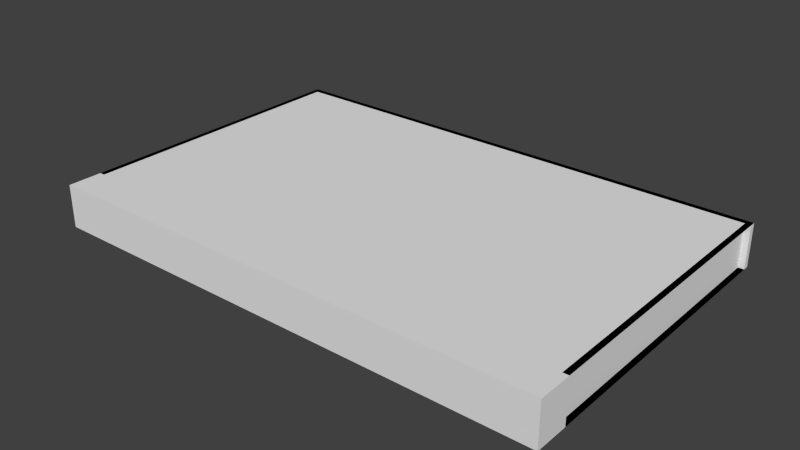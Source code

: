 # Source: Passport.blend  (saved by Blender 2.73.0; exported with 4.5.12 LTS)
import bpy
from mathutils import Matrix  # noqa: F401  (used for matrix-valued properties, if any)

bpy.ops.wm.read_factory_settings(use_empty=True)
scene = bpy.context.scene
scene.name = 'Scene'

# ---- collections
col_collection_1 = bpy.data.collections.new('Collection 1'); scene.collection.children.link(col_collection_1)

# ---- materials (node trees are filled in below, after node groups)
mat_material = bpy.data.materials.new('Material')
mat_material.alpha_threshold = 0.0
mat_material.use_transparent_shadow = False
mat_material.roughness = 0.5
mat_material.line_color = (0.0, 0.0, 0.0, 1.0)

# ---- material node trees

# ---- world
world_world = bpy.data.worlds.new('World'); scene.world = world_world
world_world.color = (0.05088, 0.05088, 0.05088)
world_world.use_sun_shadow = False
world_world.sun_shadow_jitter_overblur = 0.0
world_world.cycles.sampling_method = 'MANUAL'
world_world.cycles.sample_map_resolution = 256

# ---- meshes
me_cube = bpy.data.meshes.new('Cube')
me_cube.from_pydata([(0.3244, 0.2075, 0.02719), (0.3244, -0.2075, 0.02719), (-0.3244, -0.2075, 0.02719), (-0.3244, 0.2075, 0.02719), (0.3244, 0.2075, -0.02719), (0.3244, -0.2075, -0.02719), (-0.3244, -0.2075, -0.02719), (-0.3244, 0.2075, -0.02719), (0.3244, -0.1641, 0.02719), (-0.3244, -0.1641, 0.02719), (0.3244, -0.1641, -0.02719), (-0.3244, -0.1641, -0.02719), (0.3244, 0.2001, 0.02719), (-0.3244, 0.2001, 0.02719), (0.3244, 0.2001, -0.02719), (-0.3244, 0.2001, -0.02719), (0.3171, 0.2075, 0.02719), (0.3171, 0.2075, -0.02719), (0.3171, -0.1641, 0.02719), (0.3171, -0.1641, -0.02719), (-0.3175, 0.2075, 0.02719), (-0.3175, 0.2075, -0.02719), (-0.3175, -0.1641, 0.02719), (-0.3175, -0.1641, -0.02719)], [], [(8, 9, 2, 1), (10, 5, 6, 11), (8, 1, 5, 10), (1, 2, 6, 5), (9, 22, 23, 11), (7, 15, 14, 4), (2, 9, 11, 6), (10, 19, 18, 8), (4, 10, 11, 7), (0, 3, 9, 8), (14, 15, 13, 12), (3, 13, 15, 7), (4, 14, 12, 0), (0, 12, 13, 3), (16, 18, 19, 17), (4, 17, 19, 10), (8, 18, 16, 0), (0, 16, 17, 4), (22, 20, 21, 23), (11, 23, 21, 7), (7, 21, 20, 3), (3, 20, 22, 9)])
_uv = me_cube.uv_layers.new(name='UVMap')
_uv.uv.foreach_set('vector', [1.0, 3.256e-05, 3.232e-05, 3.232e-05, 3.232e-05, 0.1045, 1.0, 0.1045, 0.0, 0.0, 0.0, 0.0, 0.0, 0.0, 0.0, 0.0, 0.0, 0.0, 0.0, 0.0, 0.0, 0.0, 0.0, 0.0, 0.5574, 0.003797, 9.998e-05, 0.0001, 9.998e-05, 0.9999, 0.5474, 0.9851, 0.0, 0.0, 0.0, 0.0, 0.0, 0.0, 0.0, 0.0, 0.0, 0.0, 0.0, 0.0, 0.0, 0.0, 0.0, 0.0, 0.0, 0.0, 0.0, 0.0, 0.0, 0.0, 0.0, 0.0, 0.0, 0.0, 0.0, 0.0, 0.0, 0.0, 0.0, 0.0, 0.0, 0.0, 0.0, 0.0, 0.0, 0.0, 0.0, 0.0, 1.002, 0.001331, 0.9984, 0.9974, 0.5313, 0.9979, 0.5308, 0.002559, 0.0, 0.0, 0.0, 0.0, 0.0, 0.0, 0.0, 0.0, 0.0, 0.0, 0.0, 0.0, 0.0, 0.0, 0.0, 0.0, 0.0, 0.0, 0.0, 0.0, 0.0, 0.0, 0.0, 0.0, 0.0, 0.0, 0.0, 0.0, 0.0, 0.0, 0.0, 0.0, 0.0, 0.0, 0.0, 0.0, 0.0, 0.0, 0.0, 0.0, 0.0, 0.0, 0.0, 0.0, 0.0, 0.0, 0.0, 0.0, 0.0, 0.0, 0.0, 0.0, 0.0, 0.0, 0.0, 0.0, 0.0, 0.0, 0.0, 0.0, 0.0, 0.0, 0.0, 0.0, 0.0, 0.0, 0.0, 0.0, 0.0, 0.0, 0.0, 0.0, 0.0, 0.0, 0.0, 0.0, 0.0, 0.0, 0.0, 0.0, 0.0, 0.0, 0.0, 0.0, 0.0, 0.0, 0.0, 0.0, 0.0, 0.0, 0.0, 0.0, 0.0, 0.0, 0.0, 0.0])
me_cube.materials.append(mat_material)
me_cube.use_remesh_preserve_volume = False
me_cube.use_remesh_preserve_attributes = False
me_cube.use_mirror_vertex_groups = False
me_cube.update()

# ---- objects
ob_cube = bpy.data.objects.new('Cube', me_cube)

# ---- transforms, parenting, visibility, modifiers, constraints
ob_cube.location = (0.0, 0.0, 0.04062)
ob_cube.lock_rotations_4d = False
ob_cube.empty_display_type = 'ARROWS'
ob_cube.lineart.crease_threshold = 0.0

# ---- collection membership
col_collection_1.objects.link(ob_cube)

# ---- scene / render settings (as saved in the file)
scene.frame_start = 1; scene.frame_end = 250; scene.frame_set(1)
scene.render.engine = 'BLENDER_EEVEE_NEXT'
scene.render.resolution_percentage = 50
scene.render.dither_intensity = 0.0
scene.cycles.use_denoising = False
scene.cycles.samples = 10
scene.cycles.sampling_pattern = 'TABULATED_SOBOL'
scene.cycles.light_sampling_threshold = 0.0
scene.cycles.use_adaptive_sampling = False
scene.cycles.use_light_tree = False
scene.cycles.blur_glossy = 0.0
scene.cycles.pixel_filter_type = 'GAUSSIAN'
scene.cycles.sample_clamp_indirect = 0.0
scene.view_settings.view_transform = 'Standard'
bpy.context.view_layer.update()

# ---- added for rendering (the .blend has no active camera and no usable light): camera, sun
cam_auto = bpy.data.cameras.new('AutoCamera')
cam_auto.lens = 50.0
cam_auto.sensor_width = 36.0
cam_auto.clip_end = 1000.0
ob_auto_camera = bpy.data.objects.new('AutoCamera', cam_auto)
scene.collection.objects.link(ob_auto_camera)
ob_auto_camera.location = (0.714414, -0.857297, 0.612152)
ob_auto_camera.rotation_euler = (1.09748, -7.21219e-08, 0.694738)
scene.camera = ob_auto_camera
light_auto_sun = bpy.data.lights.new('AutoSun', 'SUN')
light_auto_sun.energy = 3.0
light_auto_sun.angle = 0.0523599
ob_auto_sun = bpy.data.objects.new('AutoSun', light_auto_sun)
scene.collection.objects.link(ob_auto_sun)
ob_auto_sun.rotation_euler = (0.872665, 0.174533, 0.523599)
bpy.context.view_layer.update()
